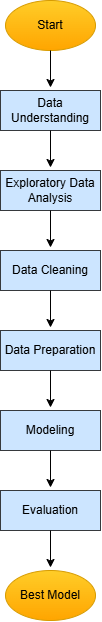

The diagram above was exported from draw.io. Its source (the exported page's mxGraphModel, read from the mxfile embedded in the PNG):
<mxGraphModel dx="1500" dy="796" grid="1" gridSize="10" guides="1" tooltips="1" connect="1" arrows="1" fold="1" page="1" pageScale="1" pageWidth="850" pageHeight="1100" math="0" shadow="0">
  <root>
    <mxCell id="0" />
    <mxCell id="1" parent="0" />
    <mxCell id="QegxlPeq1u7lpWbtgldM-1" value="Start" style="ellipse;whiteSpace=wrap;html=1;fillColor=#ffcd28;strokeColor=#d79b00;gradientColor=#ffa500;" vertex="1" parent="1">
      <mxGeometry x="360" y="70" width="90" height="50" as="geometry" />
    </mxCell>
    <mxCell id="QegxlPeq1u7lpWbtgldM-2" value="Data Understanding" style="rounded=0;whiteSpace=wrap;html=1;fillColor=#cce5ff;strokeColor=#36393d;" vertex="1" parent="1">
      <mxGeometry x="355" y="160" width="100" height="40" as="geometry" />
    </mxCell>
    <mxCell id="QegxlPeq1u7lpWbtgldM-3" value="Exploratory Data Analysis" style="rounded=0;whiteSpace=wrap;html=1;fillColor=#cce5ff;strokeColor=#36393d;" vertex="1" parent="1">
      <mxGeometry x="355" y="240" width="100" height="40" as="geometry" />
    </mxCell>
    <mxCell id="QegxlPeq1u7lpWbtgldM-4" value="" style="endArrow=classic;html=1;rounded=0;exitX=0.5;exitY=1;exitDx=0;exitDy=0;" edge="1" parent="1" source="QegxlPeq1u7lpWbtgldM-1">
      <mxGeometry width="50" height="50" relative="1" as="geometry">
        <mxPoint x="440" y="130" as="sourcePoint" />
        <mxPoint x="405" y="157" as="targetPoint" />
      </mxGeometry>
    </mxCell>
    <mxCell id="QegxlPeq1u7lpWbtgldM-6" value="Data Cleaning" style="rounded=0;whiteSpace=wrap;html=1;fillColor=#cce5ff;strokeColor=#36393d;" vertex="1" parent="1">
      <mxGeometry x="355" y="320" width="100" height="40" as="geometry" />
    </mxCell>
    <mxCell id="QegxlPeq1u7lpWbtgldM-8" value="" style="endArrow=classic;html=1;rounded=0;exitX=0.5;exitY=1;exitDx=0;exitDy=0;" edge="1" parent="1">
      <mxGeometry width="50" height="50" relative="1" as="geometry">
        <mxPoint x="405" y="200" as="sourcePoint" />
        <mxPoint x="405" y="237" as="targetPoint" />
      </mxGeometry>
    </mxCell>
    <mxCell id="QegxlPeq1u7lpWbtgldM-9" value="" style="endArrow=classic;html=1;rounded=0;exitX=0.5;exitY=1;exitDx=0;exitDy=0;" edge="1" parent="1">
      <mxGeometry width="50" height="50" relative="1" as="geometry">
        <mxPoint x="405" y="280" as="sourcePoint" />
        <mxPoint x="405" y="317" as="targetPoint" />
      </mxGeometry>
    </mxCell>
    <mxCell id="QegxlPeq1u7lpWbtgldM-10" value="Data Preparation" style="rounded=0;whiteSpace=wrap;html=1;fillColor=#cce5ff;strokeColor=#36393d;" vertex="1" parent="1">
      <mxGeometry x="355" y="400" width="100" height="40" as="geometry" />
    </mxCell>
    <mxCell id="QegxlPeq1u7lpWbtgldM-11" value="" style="endArrow=classic;html=1;rounded=0;exitX=0.5;exitY=1;exitDx=0;exitDy=0;" edge="1" parent="1">
      <mxGeometry width="50" height="50" relative="1" as="geometry">
        <mxPoint x="405" y="360" as="sourcePoint" />
        <mxPoint x="405" y="397" as="targetPoint" />
      </mxGeometry>
    </mxCell>
    <mxCell id="QegxlPeq1u7lpWbtgldM-12" value="Modeling" style="rounded=0;whiteSpace=wrap;html=1;fillColor=#cce5ff;strokeColor=#36393d;" vertex="1" parent="1">
      <mxGeometry x="355" y="480" width="100" height="40" as="geometry" />
    </mxCell>
    <mxCell id="QegxlPeq1u7lpWbtgldM-13" value="" style="endArrow=classic;html=1;rounded=0;exitX=0.5;exitY=1;exitDx=0;exitDy=0;" edge="1" parent="1">
      <mxGeometry width="50" height="50" relative="1" as="geometry">
        <mxPoint x="405" y="440" as="sourcePoint" />
        <mxPoint x="405" y="477" as="targetPoint" />
      </mxGeometry>
    </mxCell>
    <mxCell id="QegxlPeq1u7lpWbtgldM-14" value="" style="endArrow=classic;html=1;rounded=0;exitX=0.5;exitY=1;exitDx=0;exitDy=0;" edge="1" parent="1">
      <mxGeometry width="50" height="50" relative="1" as="geometry">
        <mxPoint x="405" y="520" as="sourcePoint" />
        <mxPoint x="405" y="557" as="targetPoint" />
      </mxGeometry>
    </mxCell>
    <mxCell id="QegxlPeq1u7lpWbtgldM-15" value="Evaluation" style="rounded=0;whiteSpace=wrap;html=1;fillColor=#cce5ff;strokeColor=#36393d;" vertex="1" parent="1">
      <mxGeometry x="355" y="560" width="100" height="40" as="geometry" />
    </mxCell>
    <mxCell id="QegxlPeq1u7lpWbtgldM-16" value="Best Model" style="ellipse;whiteSpace=wrap;html=1;fillColor=#ffcd28;strokeColor=#d79b00;gradientColor=#ffa500;" vertex="1" parent="1">
      <mxGeometry x="360" y="640" width="90" height="50" as="geometry" />
    </mxCell>
    <mxCell id="QegxlPeq1u7lpWbtgldM-17" value="" style="endArrow=classic;html=1;rounded=0;exitX=0.5;exitY=1;exitDx=0;exitDy=0;" edge="1" parent="1">
      <mxGeometry width="50" height="50" relative="1" as="geometry">
        <mxPoint x="405" y="600" as="sourcePoint" />
        <mxPoint x="405" y="637" as="targetPoint" />
      </mxGeometry>
    </mxCell>
  </root>
</mxGraphModel>